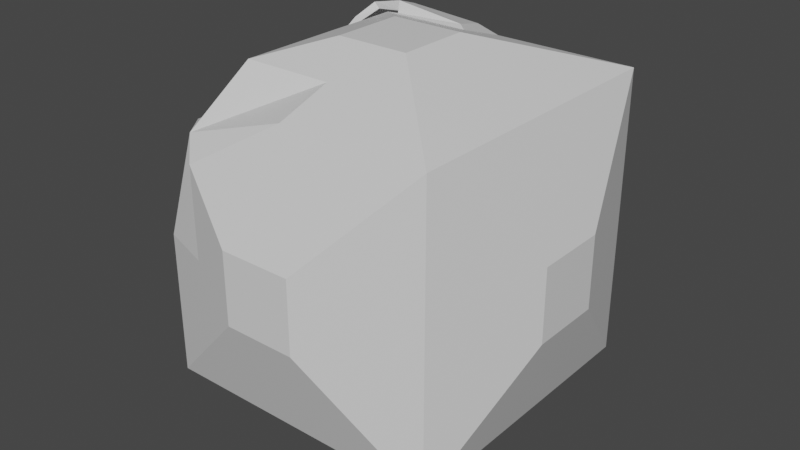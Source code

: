 # Source: structural_block.blend  (saved by Blender 2.83.19; exported with 4.5.12 LTS)
import bpy
from mathutils import Matrix  # noqa: F401  (used for matrix-valued properties, if any)

bpy.ops.wm.read_factory_settings(use_empty=True)
scene = bpy.context.scene
scene.name = 'Scene'

# ---- collections
col_collection = bpy.data.collections.new('Collection'); scene.collection.children.link(col_collection)

# ---- materials (node trees are filled in below, after node groups)
mat_material = bpy.data.materials.new('Material')
mat_material.alpha_threshold = 0.0
mat_material.use_transparent_shadow = False
mat_material.line_color = (0.0, 0.0, 0.0, 1.0)

# ---- material node trees
mat_material.use_nodes = True; mat_material.node_tree.nodes.clear()
_N = mat_material.node_tree.nodes; _L = mat_material.node_tree.links
n0 = _N.new('ShaderNodeOutputMaterial'); n0.name = 'Material Output'; n0.location = (300, 300)
n1 = _N.new('ShaderNodeBsdfPrincipled'); n1.name = 'Principled BSDF'; n1.location = (10, 300)
n1.distribution = 'GGX'
n1.subsurface_method = 'BURLEY'
n1.inputs[2].default_value = 0.4
n1.inputs[3].default_value = 1.45
n1.inputs[27].default_value = (0.0, 0.0, 0.0, 1.0)
n1.inputs[28].default_value = 1.0
_L.new(n1.outputs[0], n0.inputs[0])
n0.is_active_output = True

# ---- world
world_world = bpy.data.worlds.new('World'); scene.world = world_world
world_world.use_nodes = True; world_world.node_tree.nodes.clear()
_N = world_world.node_tree.nodes; _L = world_world.node_tree.links
n0 = _N.new('ShaderNodeOutputWorld'); n0.name = 'World Output'; n0.location = (300, 300)
n1 = _N.new('ShaderNodeBackground'); n1.name = 'Background'; n1.location = (10, 300)
n1.inputs[0].default_value = (0.05088, 0.05088, 0.05088, 1.0)
_L.new(n1.outputs[0], n0.inputs[0])
n0.is_active_output = True
world_world.color = (0.05088, 0.05088, 0.05088)
world_world.use_sun_shadow = False
world_world.sun_shadow_jitter_overblur = 0.0

# ---- meshes
me_cube = bpy.data.meshes.new('Cube')
me_cube.from_pydata([(4.0, 4.0, 4.0), (4.0, 4.0, -4.0), (4.0, -4.0, 4.0), (4.0, -4.0, -4.0), (-3.0, 4.0, 3.0), (-4.0, 4.0, -4.0), (-3.0, -4.0, 3.0), (-4.0, -4.0, -4.0), (1.0, 1.0, 5.0), (1.0, -1.0, 5.0), (-1.0, 1.0, 5.0), (-1.0, -1.0, 5.0), (-5.0, 1.0, 1.0), (-5.0, 1.0, -1.0), (-5.0, -1.0, 1.0), (-5.0, -1.0, -1.0), (1.0, -5.0, 1.0), (1.0, -5.0, -1.0), (-1.0, -5.0, 1.0), (-1.0, -5.0, -1.0), (5.0, 1.0, 1.0), (5.0, 1.0, -1.0), (5.0, -1.0, 1.0), (5.0, -1.0, -1.0), (1.0, 5.0, 1.0), (1.0, 5.0, -1.0), (-1.0, 5.0, 1.0), (-1.0, 5.0, -1.0), (1.0, 1.0, -5.0), (1.0, -1.0, -5.0), (-1.0, 1.0, -5.0), (-1.0, -1.0, -5.0), (-4.0, 0.0, -4.0), (-4.0, -4.0, 0.0), (-4.0, 4.0, 0.0), (0.0, -4.0, 4.0), (4.0, 0.0, 4.0), (-3.0, 0.0, 3.0), (0.0, 4.0, 4.0), (0.0, -1.0, 5.0), (1.0, 0.0, 5.0), (-1.0, 0.0, 5.0), (0.0, 1.0, 5.0), (-2.5, 2.5, 4.5), (2.5, 2.5, 4.5), (2.5, -2.5, 4.5), (-2.5, -2.5, 4.5), (-5.0, 0.0, -1.0), (-5.0, -1.0, 0.0), (-5.0, 1.0, 0.0), (-5.0, 0.0, 1.0), (-4.5, -2.5, -2.5), (-4.5, 2.5, -2.5), (-4.5, 2.5, 2.5), (-4.5, -2.5, 2.5), (-1.0, -5.0, 0.0), (0.0, -5.0, 1.0), (-2.5, -4.5, -2.5), (-2.5, -4.5, 2.5), (2.5, -4.5, 2.5), (-1.0, 5.0, 0.0), (0.0, 5.0, 1.0), (-2.5, 4.5, -2.5), (2.5, 4.5, 2.5), (-2.5, 4.5, 2.5), (-2.5, 4.5, 0.0), (0.0, 4.5, 2.5), (-2.5, -4.5, 0.0), (0.0, -4.5, 2.5), (-4.5, -2.5, 0.0), (-4.5, 2.5, 0.0), (-4.5, 0.0, 2.5), (-5.0, 0.0, 0.0), (2.5, 0.0, 4.5), (-2.5, 0.0, 4.5), (0.0, -2.5, 4.5), (0.0, 0.0, 5.0), (-4.5, 0.0, -2.5), (0.0, 2.5, 4.5), (-2.799, 3.735, 3.847), (-0.6167, 3.952, 4.211), (-2.309, 2.69, 4.453), (-0.2824, 2.725, 4.546), (-2.8, 3.596, 4.256), (-2.512, 3.602, 4.493), (-2.464, 3.01, 4.413), (-2.52, 3.004, 4.692), (-3.272, 3.537, 4.224), (-3.409, 3.525, 4.394), (-3.192, 2.957, 4.354), (-3.328, 2.931, 4.524), (-3.823, 3.071, 3.854), (-3.925, 3.038, 3.991), (-3.648, 2.641, 3.964), (-3.747, 2.598, 4.101), (-4.222, 2.804, 3.391), (-4.366, 2.724, 3.447), (-4.066, 2.354, 3.356), (-4.206, 2.265, 3.41), (-4.362, 2.434, 2.226), (-4.506, 2.354, 2.282), (-4.206, 1.984, 2.192), (-4.346, 1.896, 2.246)], [], [(78, 43, 10, 42), (7, 3, 17, 19, 57), (77, 51, 15, 47), (5, 1, 28, 30), (2, 3, 23, 22), (1, 5, 62, 27, 25), (76, 41, 11, 39), (75, 45, 9, 39), (74, 46, 11, 41), (73, 44, 8, 40), (72, 50, 12, 49), (71, 53, 12, 50), (70, 52, 13, 49), (69, 54, 14, 48), (55, 56, 18), (68, 58, 18, 56), (3, 2, 59, 16, 17), (67, 57, 19, 55), (21, 20, 22, 23), (1, 0, 20, 21), (3, 1, 21, 23), (0, 36, 2, 22, 20), (60, 26, 61), (66, 63, 24, 61), (0, 1, 25, 24, 63), (65, 64, 26, 60), (30, 28, 29, 31), (3, 7, 31, 29), (7, 32, 5, 30, 31), (1, 3, 29, 28), (62, 65, 60, 27), (5, 34, 65, 62), (34, 4, 64, 65), (64, 66, 61, 26), (4, 38, 66, 64), (38, 0, 63, 66), (27, 60, 61, 24, 25), (58, 67, 55, 18), (6, 33, 67, 58), (33, 7, 57, 67), (59, 68, 56, 16), (2, 35, 68, 59), (35, 6, 58, 68), (17, 16, 56, 55, 19), (51, 69, 48, 15), (7, 33, 69, 51), (33, 6, 54, 69), (53, 70, 49, 12), (4, 34, 70, 53), (34, 5, 52, 70), (54, 71, 50, 14), (6, 37, 71, 54), (37, 4, 53, 71), (47, 72, 49, 13), (15, 48, 72, 47), (48, 14, 50, 72), (45, 73, 40, 9), (2, 36, 73, 45), (36, 0, 44, 73), (43, 74, 41, 10), (4, 37, 74, 43), (37, 6, 46, 74), (46, 75, 39, 11), (6, 35, 75, 46), (35, 2, 45, 75), (40, 76, 39, 9), (8, 42, 76, 40), (42, 10, 41, 76), (52, 77, 47, 13), (5, 32, 77, 52), (32, 7, 51, 77), (44, 78, 42, 8), (0, 38, 78, 44), (38, 4, 79, 80), (82, 80, 84, 86), (43, 78, 82, 81), (4, 43, 81, 79), (78, 38, 80, 82), (85, 86, 90, 89), (80, 79, 83, 84), (81, 82, 86, 85), (79, 81, 85, 83), (87, 89, 93, 91), (83, 85, 89, 87), (86, 84, 88, 90), (84, 83, 87, 88), (94, 92, 96, 98), (90, 88, 92, 94), (88, 87, 91, 92), (89, 90, 94, 93), (97, 98, 102, 101), (92, 91, 95, 96), (93, 94, 98, 97), (91, 93, 97, 95), (100, 99, 101, 102), (95, 97, 101, 99), (98, 96, 100, 102), (96, 95, 99, 100)])
_uv = me_cube.uv_layers.new(name='UVMap')
_uv.uv.foreach_set('vector', [0.625, 0.375, 0.625, 0.25, 0.625, 0.25, 0.625, 0.375, 0.125, 0.75, 0.375, 0.75, 0.375, 0.75, 0.125, 0.75, 0.125, 0.75, 0.125, 0.625, 0.125, 0.75, 0.125, 0.75, 0.125, 0.625, 0.125, 0.5, 0.375, 0.5, 0.375, 0.5, 0.125, 0.5, 0.625, 0.75, 0.375, 0.75, 0.375, 0.75, 0.625, 0.75, 0.375, 0.5, 0.125, 0.5, 0.125, 0.5, 0.125, 0.5, 0.375, 0.5, 0.75, 0.625, 0.875, 0.625, 0.875, 0.75, 0.75, 0.75, 0.625, 0.875, 0.625, 0.75, 0.625, 0.75, 0.625, 0.875, 0.625, 0.125, 0.625, 0.0, 0.625, 0.0, 0.625, 0.125, 0.625, 0.625, 0.625, 0.5, 0.625, 0.5, 0.625, 0.625, 0.5, 0.125, 0.625, 0.125, 0.625, 0.25, 0.5, 0.25, 0.625, 0.125, 0.625, 0.25, 0.625, 0.25, 0.625, 0.125, 0.5, 0.25, 0.375, 0.25, 0.375, 0.25, 0.5, 0.25, 0.5, 1.0, 0.625, 1.0, 0.625, 1.0, 0.5, 1.0, 0.5, 1.0, 0.625, 0.875, 0.625, 1.0, 0.625, 0.875, 0.625, 1.0, 0.625, 1.0, 0.625, 0.875, 0.375, 0.75, 0.625, 0.75, 0.625, 0.75, 0.625, 0.75, 0.375, 0.75, 0.5, 1.0, 0.375, 1.0, 0.375, 1.0, 0.5, 1.0, 0.375, 0.5, 0.625, 0.5, 0.625, 0.75, 0.375, 0.75, 0.375, 0.5, 0.625, 0.5, 0.625, 0.5, 0.375, 0.5, 0.375, 0.75, 0.375, 0.5, 0.375, 0.5, 0.375, 0.75, 0.625, 0.5, 0.625, 0.625, 0.625, 0.75, 0.625, 0.75, 0.625, 0.5, 0.5, 0.25, 0.625, 0.25, 0.625, 0.375, 0.625, 0.375, 0.625, 0.5, 0.625, 0.5, 0.625, 0.375, 0.625, 0.5, 0.375, 0.5, 0.375, 0.5, 0.625, 0.5, 0.625, 0.5, 0.5, 0.25, 0.625, 0.25, 0.625, 0.25, 0.5, 0.25, 0.125, 0.5, 0.375, 0.5, 0.375, 0.75, 0.125, 0.75, 0.375, 0.75, 0.125, 0.75, 0.125, 0.75, 0.375, 0.75, 0.125, 0.75, 0.125, 0.625, 0.125, 0.5, 0.125, 0.5, 0.125, 0.75, 0.375, 0.5, 0.375, 0.75, 0.375, 0.75, 0.375, 0.5, 0.375, 0.25, 0.5, 0.25, 0.5, 0.25, 0.375, 0.25, 0.375, 0.25, 0.5, 0.25, 0.5, 0.25, 0.375, 0.25, 0.5, 0.25, 0.625, 0.25, 0.625, 0.25, 0.5, 0.25, 0.625, 0.25, 0.625, 0.375, 0.625, 0.375, 0.625, 0.25, 0.625, 0.25, 0.625, 0.375, 0.625, 0.375, 0.625, 0.25, 0.625, 0.375, 0.625, 0.5, 0.625, 0.5, 0.625, 0.375, 0.375, 0.25, 0.5, 0.25, 0.625, 0.375, 0.625, 0.5, 0.375, 0.5, 0.625, 1.0, 0.5, 1.0, 0.5, 1.0, 0.625, 1.0, 0.625, 1.0, 0.5, 1.0, 0.5, 1.0, 0.625, 1.0, 0.5, 1.0, 0.375, 1.0, 0.375, 1.0, 0.5, 1.0, 0.625, 0.75, 0.625, 0.875, 0.625, 0.875, 0.625, 0.75, 0.625, 0.75, 0.625, 0.875, 0.625, 0.875, 0.625, 0.75, 0.625, 0.875, 0.625, 1.0, 0.625, 1.0, 0.625, 0.875, 0.375, 0.75, 0.625, 0.75, 0.625, 0.875, 0.5, 1.0, 0.375, 1.0, 0.375, 1.0, 0.5, 1.0, 0.5, 1.0, 0.375, 1.0, 0.375, 1.0, 0.5, 1.0, 0.5, 1.0, 0.375, 1.0, 0.5, 1.0, 0.625, 1.0, 0.625, 1.0, 0.5, 1.0, 0.625, 0.25, 0.5, 0.25, 0.5, 0.25, 0.625, 0.25, 0.625, 0.25, 0.5, 0.25, 0.5, 0.25, 0.625, 0.25, 0.5, 0.25, 0.375, 0.25, 0.375, 0.25, 0.5, 0.25, 0.625, 0.0, 0.625, 0.125, 0.625, 0.125, 0.625, 0.0, 0.625, 0.0, 0.625, 0.125, 0.625, 0.125, 0.625, 0.0, 0.625, 0.125, 0.625, 0.25, 0.625, 0.25, 0.625, 0.125, 0.375, 0.125, 0.5, 0.125, 0.5, 0.25, 0.375, 0.25, 0.375, 0.0, 0.5, 0.0, 0.5, 0.125, 0.375, 0.125, 0.5, 0.0, 0.625, 0.0, 0.625, 0.125, 0.5, 0.125, 0.625, 0.75, 0.625, 0.625, 0.625, 0.625, 0.625, 0.75, 0.625, 0.75, 0.625, 0.625, 0.625, 0.625, 0.625, 0.75, 0.625, 0.625, 0.625, 0.5, 0.625, 0.5, 0.625, 0.625, 0.625, 0.25, 0.625, 0.125, 0.625, 0.125, 0.625, 0.25, 0.625, 0.25, 0.625, 0.125, 0.625, 0.125, 0.625, 0.25, 0.625, 0.125, 0.625, 0.0, 0.625, 0.0, 0.625, 0.125, 0.625, 1.0, 0.625, 0.875, 0.625, 0.875, 0.625, 1.0, 0.625, 1.0, 0.625, 0.875, 0.625, 0.875, 0.625, 1.0, 0.625, 0.875, 0.625, 0.75, 0.625, 0.75, 0.625, 0.875, 0.625, 0.625, 0.75, 0.625, 0.75, 0.75, 0.625, 0.75, 0.625, 0.5, 0.75, 0.5, 0.75, 0.625, 0.625, 0.625, 0.75, 0.5, 0.875, 0.5, 0.875, 0.625, 0.75, 0.625, 0.125, 0.5, 0.125, 0.625, 0.125, 0.625, 0.125, 0.5, 0.125, 0.5, 0.125, 0.625, 0.125, 0.625, 0.125, 0.5, 0.125, 0.625, 0.125, 0.75, 0.125, 0.75, 0.125, 0.625, 0.625, 0.5, 0.625, 0.375, 0.625, 0.375, 0.625, 0.5, 0.625, 0.5, 0.625, 0.375, 0.625, 0.375, 0.625, 0.5, 0.625, 0.375, 0.625, 0.25, 0.625, 0.25, 0.625, 0.375, 0.625, 0.375, 0.625, 0.375, 0.625, 0.375, 0.625, 0.375, 0.625, 0.25, 0.625, 0.375, 0.625, 0.375, 0.625, 0.25, 0.625, 0.25, 0.625, 0.25, 0.625, 0.25, 0.625, 0.25, 0.625, 0.375, 0.625, 0.375, 0.625, 0.375, 0.625, 0.375, 0.625, 0.25, 0.625, 0.375, 0.625, 0.375, 0.625, 0.25, 0.625, 0.375, 0.625, 0.25, 0.625, 0.25, 0.625, 0.375, 0.625, 0.25, 0.625, 0.375, 0.625, 0.375, 0.625, 0.25, 0.625, 0.25, 0.625, 0.25, 0.625, 0.25, 0.625, 0.25, 0.625, 0.25, 0.625, 0.25, 0.625, 0.25, 0.625, 0.25, 0.625, 0.25, 0.625, 0.25, 0.625, 0.25, 0.625, 0.25, 0.625, 0.375, 0.625, 0.375, 0.625, 0.375, 0.625, 0.375, 0.625, 0.375, 0.625, 0.25, 0.625, 0.25, 0.625, 0.375, 0.625, 0.375, 0.625, 0.375, 0.625, 0.375, 0.625, 0.375, 0.625, 0.375, 0.625, 0.375, 0.625, 0.375, 0.625, 0.375, 0.625, 0.375, 0.625, 0.25, 0.625, 0.25, 0.625, 0.375, 0.625, 0.25, 0.625, 0.375, 0.625, 0.375, 0.625, 0.25, 0.625, 0.25, 0.625, 0.375, 0.625, 0.375, 0.625, 0.25, 0.625, 0.375, 0.625, 0.25, 0.625, 0.25, 0.625, 0.375, 0.625, 0.25, 0.625, 0.375, 0.625, 0.375, 0.625, 0.25, 0.625, 0.25, 0.625, 0.25, 0.625, 0.25, 0.625, 0.25, 0.625, 0.375, 0.625, 0.25, 0.625, 0.25, 0.625, 0.375, 0.625, 0.25, 0.625, 0.25, 0.625, 0.25, 0.625, 0.25, 0.625, 0.375, 0.625, 0.375, 0.625, 0.375, 0.625, 0.375, 0.625, 0.375, 0.625, 0.25, 0.625, 0.25, 0.625, 0.375])
me_cube.materials.append(mat_material)
me_cube.use_remesh_preserve_volume = False
me_cube.use_remesh_preserve_attributes = False
me_cube.use_mirror_vertex_groups = False
me_cube.update()

# ---- objects
ob_cube = bpy.data.objects.new('Cube', me_cube)

# ---- transforms, parenting, visibility, modifiers, constraints
ob_cube.location = (0.0, 0.0, 0.0)
ob_cube.lock_rotations_4d = False
ob_cube.empty_display_type = 'ARROWS'
ob_cube.lineart.crease_threshold = 0.0

# ---- collection membership
col_collection.objects.link(ob_cube)

# ---- scene / render settings (as saved in the file)
scene.frame_start = 1; scene.frame_end = 250; scene.frame_set(1)
scene.render.engine = 'BLENDER_EEVEE_NEXT'
scene.cycles.use_denoising = False
scene.cycles.samples = 128
scene.cycles.sampling_pattern = 'TABULATED_SOBOL'
scene.cycles.use_adaptive_sampling = False
scene.cycles.use_light_tree = False
scene.view_settings.view_transform = 'Filmic'
bpy.context.view_layer.update()

# ---- added for rendering (the .blend has no active camera and no usable light): camera, sun
cam_auto = bpy.data.cameras.new('AutoCamera')
cam_auto.lens = 50.0
cam_auto.sensor_width = 36.0
cam_auto.clip_end = 1000.0
ob_auto_camera = bpy.data.objects.new('AutoCamera', cam_auto)
scene.collection.objects.link(ob_auto_camera)
ob_auto_camera.location = (16.0254, -19.2304, 12.8203)
ob_auto_camera.rotation_euler = (1.09748, -7.21219e-08, 0.694738)
scene.camera = ob_auto_camera
light_auto_sun = bpy.data.lights.new('AutoSun', 'SUN')
light_auto_sun.energy = 3.0
light_auto_sun.angle = 0.0523599
ob_auto_sun = bpy.data.objects.new('AutoSun', light_auto_sun)
scene.collection.objects.link(ob_auto_sun)
ob_auto_sun.rotation_euler = (0.872665, 0.174533, 0.523599)
bpy.context.view_layer.update()

